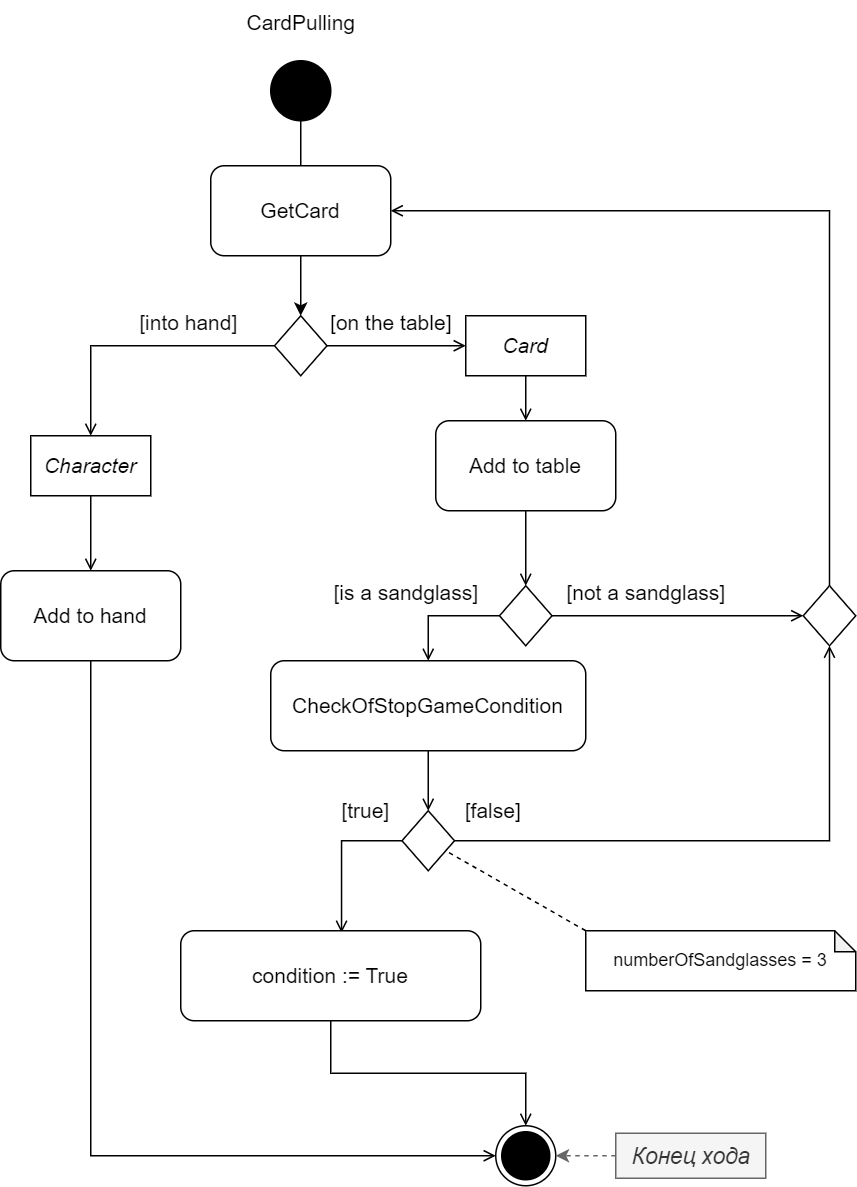

The diagram above was exported from draw.io. Its source (the exported page's mxGraphModel, read from the mxfile embedded in the PNG):
<mxGraphModel dx="584" dy="707" grid="1" gridSize="10" guides="1" tooltips="1" connect="1" arrows="1" fold="1" page="1" pageScale="1" pageWidth="850" pageHeight="1100" background="none" math="0" shadow="0">
  <root>
    <mxCell id="0" />
    <mxCell id="1" parent="0" />
    <mxCell id="0Ors1qOAx82uc_XENYSJ-28" style="edgeStyle=orthogonalEdgeStyle;rounded=0;orthogonalLoop=1;jettySize=auto;html=1;exitX=0.5;exitY=1;exitDx=0;exitDy=0;entryX=0.5;entryY=0;entryDx=0;entryDy=0;fontSize=14;" parent="1" source="0Ors1qOAx82uc_XENYSJ-1" target="0Ors1qOAx82uc_XENYSJ-19" edge="1">
      <mxGeometry relative="1" as="geometry" />
    </mxCell>
    <mxCell id="0Ors1qOAx82uc_XENYSJ-1" value="" style="ellipse;whiteSpace=wrap;html=1;rounded=0;shadow=0;comic=0;labelBackgroundColor=none;strokeWidth=1;fillColor=#000000;fontFamily=Verdana;fontSize=14;align=center;" parent="1" vertex="1">
      <mxGeometry x="1210" y="50" width="40" height="40" as="geometry" />
    </mxCell>
    <mxCell id="0Ors1qOAx82uc_XENYSJ-8" style="edgeStyle=orthogonalEdgeStyle;rounded=0;orthogonalLoop=1;jettySize=auto;html=1;entryX=0.5;entryY=0;entryDx=0;entryDy=0;fontSize=14;endArrow=open;endFill=0;exitX=0;exitY=0.5;exitDx=0;exitDy=0;" parent="1" source="0Ors1qOAx82uc_XENYSJ-2" target="0Ors1qOAx82uc_XENYSJ-6" edge="1">
      <mxGeometry relative="1" as="geometry">
        <mxPoint x="1465" y="394" as="targetPoint" />
      </mxGeometry>
    </mxCell>
    <mxCell id="ZiV3HgHAWHs0Ft8A12GF-6" style="edgeStyle=orthogonalEdgeStyle;shape=connector;rounded=0;orthogonalLoop=1;jettySize=auto;html=1;labelBackgroundColor=default;strokeColor=default;fontFamily=Helvetica;fontSize=14;fontColor=default;endArrow=open;endFill=0;" parent="1" source="0Ors1qOAx82uc_XENYSJ-2" target="ZiV3HgHAWHs0Ft8A12GF-2" edge="1">
      <mxGeometry relative="1" as="geometry" />
    </mxCell>
    <mxCell id="0Ors1qOAx82uc_XENYSJ-2" value="" style="rhombus;whiteSpace=wrap;html=1;fontSize=14;" parent="1" vertex="1">
      <mxGeometry x="1362.5" y="400" width="35" height="40" as="geometry" />
    </mxCell>
    <mxCell id="0Ors1qOAx82uc_XENYSJ-34" style="edgeStyle=orthogonalEdgeStyle;rounded=0;orthogonalLoop=1;jettySize=auto;html=1;fontSize=14;endArrow=open;endFill=0;" parent="1" source="0Ors1qOAx82uc_XENYSJ-6" target="kKrNpPvSRmnIVYMOFVZP-1" edge="1">
      <mxGeometry relative="1" as="geometry">
        <mxPoint x="1515" y="558" as="targetPoint" />
      </mxGeometry>
    </mxCell>
    <mxCell id="0Ors1qOAx82uc_XENYSJ-6" value="CheckOfStopGameCondition" style="rounded=1;whiteSpace=wrap;html=1;fontSize=14;" parent="1" vertex="1">
      <mxGeometry x="1210" y="450" width="210" height="60" as="geometry" />
    </mxCell>
    <mxCell id="0Ors1qOAx82uc_XENYSJ-10" value="" style="ellipse;html=1;shape=endState;fillColor=#000000;strokeColor=default;fontSize=14;" parent="1" vertex="1">
      <mxGeometry x="1360" y="760" width="40" height="40" as="geometry" />
    </mxCell>
    <mxCell id="0Ors1qOAx82uc_XENYSJ-12" value="CardPulling" style="text;html=1;align=center;verticalAlign=middle;resizable=0;points=[];autosize=1;strokeColor=none;fillColor=none;fontSize=14;" parent="1" vertex="1">
      <mxGeometry x="1180" y="10" width="100" height="30" as="geometry" />
    </mxCell>
    <mxCell id="0Ors1qOAx82uc_XENYSJ-14" value="[is a sandglass]" style="text;html=1;align=center;verticalAlign=middle;resizable=0;points=[];autosize=1;strokeColor=none;fillColor=none;fontSize=14;" parent="1" vertex="1">
      <mxGeometry x="1240" y="390" width="120" height="30" as="geometry" />
    </mxCell>
    <mxCell id="0Ors1qOAx82uc_XENYSJ-15" value="[not a sandglass]" style="text;html=1;align=center;verticalAlign=middle;resizable=0;points=[];autosize=1;strokeColor=none;fillColor=none;fontSize=14;" parent="1" vertex="1">
      <mxGeometry x="1395" y="390" width="130" height="30" as="geometry" />
    </mxCell>
    <mxCell id="kKrNpPvSRmnIVYMOFVZP-3" style="edgeStyle=orthogonalEdgeStyle;rounded=0;orthogonalLoop=1;jettySize=auto;html=1;endArrow=open;endFill=0;" parent="1" source="0Ors1qOAx82uc_XENYSJ-19" target="pNeJ-hYKhn5Z3uzVsL-g-1" edge="1">
      <mxGeometry relative="1" as="geometry" />
    </mxCell>
    <mxCell id="pNeJ-hYKhn5Z3uzVsL-g-4" style="edgeStyle=orthogonalEdgeStyle;rounded=0;orthogonalLoop=1;jettySize=auto;html=1;endArrow=open;endFill=0;" parent="1" source="0Ors1qOAx82uc_XENYSJ-19" target="pNeJ-hYKhn5Z3uzVsL-g-2" edge="1">
      <mxGeometry relative="1" as="geometry" />
    </mxCell>
    <mxCell id="0Ors1qOAx82uc_XENYSJ-19" value="" style="rhombus;whiteSpace=wrap;html=1;fontSize=14;" parent="1" vertex="1">
      <mxGeometry x="1212.5" y="220" width="35" height="40" as="geometry" />
    </mxCell>
    <mxCell id="0Ors1qOAx82uc_XENYSJ-23" value="[on the table]" style="text;html=1;align=center;verticalAlign=middle;resizable=0;points=[];autosize=1;strokeColor=none;fillColor=none;fontSize=14;" parent="1" vertex="1">
      <mxGeometry x="1240" y="210" width="100" height="30" as="geometry" />
    </mxCell>
    <mxCell id="0Ors1qOAx82uc_XENYSJ-24" value="[into hand]" style="text;html=1;align=center;verticalAlign=middle;resizable=0;points=[];autosize=1;strokeColor=none;fillColor=none;fontSize=14;" parent="1" vertex="1">
      <mxGeometry x="1110" y="210" width="90" height="30" as="geometry" />
    </mxCell>
    <mxCell id="pNeJ-hYKhn5Z3uzVsL-g-6" style="edgeStyle=orthogonalEdgeStyle;rounded=0;orthogonalLoop=1;jettySize=auto;html=1;entryX=0.5;entryY=0;entryDx=0;entryDy=0;endArrow=open;endFill=0;" parent="1" source="0Ors1qOAx82uc_XENYSJ-31" target="0Ors1qOAx82uc_XENYSJ-2" edge="1">
      <mxGeometry relative="1" as="geometry" />
    </mxCell>
    <mxCell id="0Ors1qOAx82uc_XENYSJ-31" value="Add to table" style="rounded=1;whiteSpace=wrap;html=1;fontSize=14;" parent="1" vertex="1">
      <mxGeometry x="1320" y="290" width="120" height="60" as="geometry" />
    </mxCell>
    <mxCell id="0Ors1qOAx82uc_XENYSJ-40" style="edgeStyle=orthogonalEdgeStyle;rounded=0;orthogonalLoop=1;jettySize=auto;html=1;entryX=0.536;entryY=0.022;entryDx=0;entryDy=0;entryPerimeter=0;fontSize=14;exitX=0;exitY=0.5;exitDx=0;exitDy=0;endArrow=open;endFill=0;" parent="1" source="kKrNpPvSRmnIVYMOFVZP-1" target="0Ors1qOAx82uc_XENYSJ-39" edge="1">
      <mxGeometry relative="1" as="geometry">
        <mxPoint x="1530" y="573" as="sourcePoint" />
      </mxGeometry>
    </mxCell>
    <mxCell id="0Ors1qOAx82uc_XENYSJ-37" value="[true]" style="text;html=1;align=center;verticalAlign=middle;resizable=0;points=[];autosize=1;strokeColor=none;fillColor=none;fontSize=14;" parent="1" vertex="1">
      <mxGeometry x="1242.5" y="535" width="60" height="30" as="geometry" />
    </mxCell>
    <mxCell id="0Ors1qOAx82uc_XENYSJ-38" value="[false]" style="text;html=1;align=center;verticalAlign=middle;resizable=0;points=[];autosize=1;strokeColor=none;fillColor=none;fontSize=14;" parent="1" vertex="1">
      <mxGeometry x="1327.5" y="535" width="60" height="30" as="geometry" />
    </mxCell>
    <mxCell id="0Ors1qOAx82uc_XENYSJ-41" style="edgeStyle=orthogonalEdgeStyle;rounded=0;orthogonalLoop=1;jettySize=auto;html=1;entryX=0.5;entryY=0;entryDx=0;entryDy=0;fontSize=14;endArrow=open;endFill=0;exitX=0.5;exitY=1;exitDx=0;exitDy=0;" parent="1" source="0Ors1qOAx82uc_XENYSJ-39" target="0Ors1qOAx82uc_XENYSJ-10" edge="1">
      <mxGeometry relative="1" as="geometry">
        <mxPoint x="1700" y="730" as="sourcePoint" />
      </mxGeometry>
    </mxCell>
    <mxCell id="0Ors1qOAx82uc_XENYSJ-39" value="condition := True" style="rounded=1;whiteSpace=wrap;html=1;fontSize=14;" parent="1" vertex="1">
      <mxGeometry x="1150" y="630" width="200" height="60" as="geometry" />
    </mxCell>
    <mxCell id="0Ors1qOAx82uc_XENYSJ-69" style="edgeStyle=orthogonalEdgeStyle;rounded=0;orthogonalLoop=1;jettySize=auto;html=1;entryX=0;entryY=0.5;entryDx=0;entryDy=0;fontSize=14;endArrow=open;endFill=0;" parent="1" source="0Ors1qOAx82uc_XENYSJ-67" target="0Ors1qOAx82uc_XENYSJ-10" edge="1">
      <mxGeometry relative="1" as="geometry">
        <Array as="points">
          <mxPoint x="1090" y="780" />
        </Array>
      </mxGeometry>
    </mxCell>
    <mxCell id="0Ors1qOAx82uc_XENYSJ-67" value="&lt;font style=&quot;font-size: 14px;&quot;&gt;Add to hand&lt;/font&gt;" style="rounded=1;whiteSpace=wrap;html=1;fontSize=14;" parent="1" vertex="1">
      <mxGeometry x="1030" y="390" width="120" height="60" as="geometry" />
    </mxCell>
    <mxCell id="ZiV3HgHAWHs0Ft8A12GF-8" style="edgeStyle=orthogonalEdgeStyle;shape=connector;rounded=0;orthogonalLoop=1;jettySize=auto;html=1;exitX=1;exitY=0.5;exitDx=0;exitDy=0;entryX=0.5;entryY=1;entryDx=0;entryDy=0;labelBackgroundColor=default;strokeColor=default;fontFamily=Helvetica;fontSize=14;fontColor=default;endArrow=open;endFill=0;" parent="1" source="kKrNpPvSRmnIVYMOFVZP-1" target="ZiV3HgHAWHs0Ft8A12GF-2" edge="1">
      <mxGeometry relative="1" as="geometry" />
    </mxCell>
    <mxCell id="kKrNpPvSRmnIVYMOFVZP-1" value="" style="rhombus;whiteSpace=wrap;html=1;fontSize=14;" parent="1" vertex="1">
      <mxGeometry x="1297.5" y="550" width="35" height="40" as="geometry" />
    </mxCell>
    <mxCell id="kKrNpPvSRmnIVYMOFVZP-4" value="GetCard" style="rounded=1;whiteSpace=wrap;html=1;fontSize=14;" parent="1" vertex="1">
      <mxGeometry x="1170" y="120" width="120" height="60" as="geometry" />
    </mxCell>
    <mxCell id="kKrNpPvSRmnIVYMOFVZP-5" value="&lt;i&gt;Конец хода&lt;/i&gt;" style="text;html=1;align=center;verticalAlign=middle;resizable=0;points=[];autosize=1;strokeColor=#666666;fillColor=#f5f5f5;fontSize=15;fontColor=#333333;" parent="1" vertex="1">
      <mxGeometry x="1440" y="765" width="100" height="30" as="geometry" />
    </mxCell>
    <mxCell id="kKrNpPvSRmnIVYMOFVZP-7" value="" style="endArrow=classic;html=1;rounded=0;fillColor=#f5f5f5;strokeColor=#666666;dashed=1;" parent="1" source="kKrNpPvSRmnIVYMOFVZP-5" target="0Ors1qOAx82uc_XENYSJ-10" edge="1">
      <mxGeometry width="50" height="50" relative="1" as="geometry">
        <mxPoint x="1380" y="920" as="sourcePoint" />
        <mxPoint x="1430" y="870" as="targetPoint" />
      </mxGeometry>
    </mxCell>
    <mxCell id="pNeJ-hYKhn5Z3uzVsL-g-3" style="edgeStyle=orthogonalEdgeStyle;rounded=0;orthogonalLoop=1;jettySize=auto;html=1;entryX=0.5;entryY=0;entryDx=0;entryDy=0;endArrow=open;endFill=0;" parent="1" source="pNeJ-hYKhn5Z3uzVsL-g-1" target="0Ors1qOAx82uc_XENYSJ-67" edge="1">
      <mxGeometry relative="1" as="geometry" />
    </mxCell>
    <mxCell id="pNeJ-hYKhn5Z3uzVsL-g-1" value="&lt;i&gt;Character&lt;/i&gt;" style="rounded=1;whiteSpace=wrap;html=1;fontSize=14;arcSize=0;" parent="1" vertex="1">
      <mxGeometry x="1050" y="300" width="80" height="40" as="geometry" />
    </mxCell>
    <mxCell id="pNeJ-hYKhn5Z3uzVsL-g-10" style="edgeStyle=orthogonalEdgeStyle;rounded=0;orthogonalLoop=1;jettySize=auto;html=1;endArrow=open;endFill=0;" parent="1" source="pNeJ-hYKhn5Z3uzVsL-g-2" target="0Ors1qOAx82uc_XENYSJ-31" edge="1">
      <mxGeometry relative="1" as="geometry" />
    </mxCell>
    <mxCell id="pNeJ-hYKhn5Z3uzVsL-g-2" value="&lt;i&gt;Card&lt;/i&gt;" style="rounded=1;whiteSpace=wrap;html=1;fontSize=14;arcSize=0;" parent="1" vertex="1">
      <mxGeometry x="1340" y="220" width="80" height="40" as="geometry" />
    </mxCell>
    <mxCell id="pNeJ-hYKhn5Z3uzVsL-g-14" value="numberOfSandglasses = 3" style="shape=note;whiteSpace=wrap;html=1;backgroundOutline=1;darkOpacity=0.05;size=14;" parent="1" vertex="1">
      <mxGeometry x="1420" y="630" width="180" height="40" as="geometry" />
    </mxCell>
    <mxCell id="pNeJ-hYKhn5Z3uzVsL-g-15" value="" style="endArrow=none;dashed=1;html=1;rounded=0;exitX=0;exitY=0;exitDx=0;exitDy=0;exitPerimeter=0;" parent="1" source="pNeJ-hYKhn5Z3uzVsL-g-14" target="kKrNpPvSRmnIVYMOFVZP-1" edge="1">
      <mxGeometry width="50" height="50" relative="1" as="geometry">
        <mxPoint x="1310" y="650" as="sourcePoint" />
        <mxPoint x="1360" y="600" as="targetPoint" />
      </mxGeometry>
    </mxCell>
    <mxCell id="ZiV3HgHAWHs0Ft8A12GF-7" style="edgeStyle=orthogonalEdgeStyle;shape=connector;rounded=0;orthogonalLoop=1;jettySize=auto;html=1;entryX=1;entryY=0.5;entryDx=0;entryDy=0;labelBackgroundColor=default;strokeColor=default;fontFamily=Helvetica;fontSize=14;fontColor=default;endArrow=open;endFill=0;exitX=0.5;exitY=0;exitDx=0;exitDy=0;" parent="1" source="ZiV3HgHAWHs0Ft8A12GF-2" target="kKrNpPvSRmnIVYMOFVZP-4" edge="1">
      <mxGeometry relative="1" as="geometry" />
    </mxCell>
    <mxCell id="ZiV3HgHAWHs0Ft8A12GF-2" value="" style="rhombus;whiteSpace=wrap;html=1;fontSize=14;" parent="1" vertex="1">
      <mxGeometry x="1565" y="400" width="35" height="40" as="geometry" />
    </mxCell>
  </root>
</mxGraphModel>